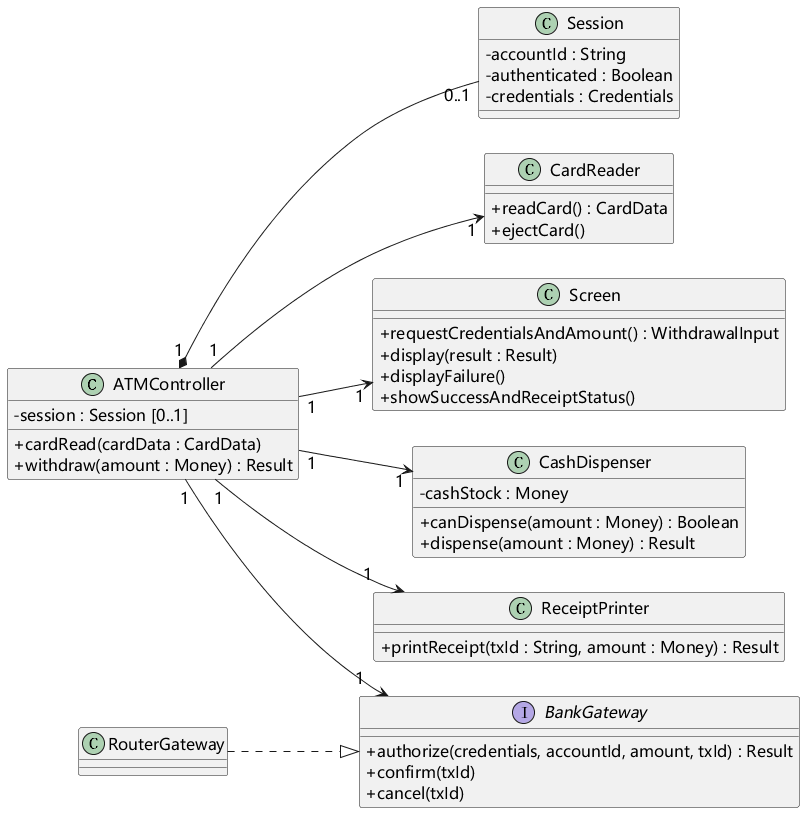

The diagram above was rendered by PlantUML. Its source (embedded in the PNG):
@startuml
skinparam defaultFontName Microsoft YaHei
skinparam defaultFontSize 16
skinparam shadowing false
skinparam classAttributeIconSize 0
skinparam backgroundColor white
left to right direction
class ATMController {
 - session : Session [0..1]
 + cardRead(cardData : CardData)
 + withdraw(amount : Money) : Result
}
class Session {
- accountId : String
- authenticated : Boolean
- credentials : Credentials
}
class CardReader {
+ readCard() : CardData
+ ejectCard()
}
class Screen {
+ requestCredentialsAndAmount() : WithdrawalInput
+ display(result : Result)
+ displayFailure()
+ showSuccessAndReceiptStatus()
}
class CashDispenser {
- cashStock : Money
+ canDispense(amount : Money) : Boolean
+ dispense(amount : Money) : Result
}
class ReceiptPrinter {
+ printReceipt(txId : String, amount : Money) : Result
}
interface BankGateway {
+ authorize(credentials, accountId, amount, txId) : Result
+ confirm(txId)
+ cancel(txId)
}
class RouterGateway
ATMController "1" *-- "0..1" Session
ATMController "1" --> "1" CardReader
ATMController "1" --> "1" Screen
ATMController "1" --> "1" CashDispenser
ATMController "1" --> "1" ReceiptPrinter
ATMController "1" --> "1" BankGateway
RouterGateway ..|> BankGateway
@enduml